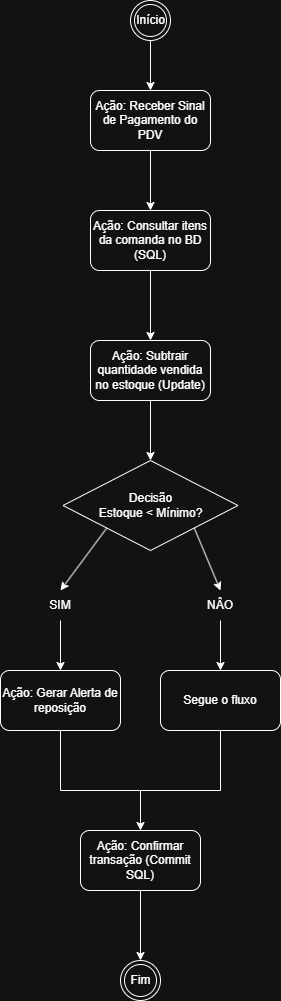

The diagram above was exported from draw.io. Its source (the exported page's mxGraphModel, read from the mxfile embedded in the PNG):
<mxGraphModel dx="777" dy="1061" grid="1" gridSize="10" guides="1" tooltips="1" connect="1" arrows="1" fold="1" page="1" pageScale="1" pageWidth="827" pageHeight="1169" math="0" shadow="0">
  <root>
    <mxCell id="0" />
    <mxCell id="1" parent="0" />
    <mxCell id="ZTfM-2jRRl4hpNwposPe-1" parent="1" style="ellipse;html=1;shape=endState;" value="Início" vertex="1">
      <mxGeometry height="40" width="40" x="270" y="50" as="geometry" />
    </mxCell>
    <mxCell id="ZTfM-2jRRl4hpNwposPe-2" parent="1" style="rounded=1;whiteSpace=wrap;html=1;" value="Ação: Receber Sinal de Pagamento do PDV" vertex="1">
      <mxGeometry height="60" width="120" x="230" y="140" as="geometry" />
    </mxCell>
    <mxCell id="ZTfM-2jRRl4hpNwposPe-4" parent="1" style="rounded=1;whiteSpace=wrap;html=1;" value="Ação: Consultar itens da comanda no BD (SQL)" vertex="1">
      <mxGeometry height="60" width="120" x="230" y="260" as="geometry" />
    </mxCell>
    <mxCell id="ZTfM-2jRRl4hpNwposPe-7" parent="1" style="rounded=1;whiteSpace=wrap;html=1;" value="Ação: Subtrair quantidade vendida no estoque (Update)" vertex="1">
      <mxGeometry height="60" width="120" x="230" y="390" as="geometry" />
    </mxCell>
    <mxCell id="ZTfM-2jRRl4hpNwposPe-9" edge="1" parent="1" source="ZTfM-2jRRl4hpNwposPe-2" style="endArrow=classic;html=1;rounded=0;entryX=0.5;entryY=0;entryDx=0;entryDy=0;exitX=0.5;exitY=1;exitDx=0;exitDy=0;" target="ZTfM-2jRRl4hpNwposPe-4" value="">
      <mxGeometry height="50" relative="1" width="50" as="geometry">
        <mxPoint x="160" y="280" as="sourcePoint" />
        <mxPoint x="210" y="230" as="targetPoint" />
      </mxGeometry>
    </mxCell>
    <mxCell id="ZTfM-2jRRl4hpNwposPe-10" edge="1" parent="1" source="ZTfM-2jRRl4hpNwposPe-4" style="endArrow=classic;html=1;rounded=0;entryX=0.5;entryY=0;entryDx=0;entryDy=0;exitX=0.5;exitY=1;exitDx=0;exitDy=0;" target="ZTfM-2jRRl4hpNwposPe-7" value="">
      <mxGeometry height="50" relative="1" width="50" as="geometry">
        <mxPoint x="150" y="390" as="sourcePoint" />
        <mxPoint x="200" y="340" as="targetPoint" />
      </mxGeometry>
    </mxCell>
    <mxCell id="ZTfM-2jRRl4hpNwposPe-11" edge="1" parent="1" source="ZTfM-2jRRl4hpNwposPe-1" style="endArrow=classic;html=1;rounded=0;exitX=0.5;exitY=1;exitDx=0;exitDy=0;entryX=0.5;entryY=0;entryDx=0;entryDy=0;" target="ZTfM-2jRRl4hpNwposPe-2" value="">
      <mxGeometry height="50" relative="1" width="50" as="geometry">
        <mxPoint x="150" y="310" as="sourcePoint" />
        <mxPoint x="200" y="260" as="targetPoint" />
      </mxGeometry>
    </mxCell>
    <mxCell id="ZTfM-2jRRl4hpNwposPe-12" parent="1" style="rhombus;whiteSpace=wrap;html=1;" value="Decisão&lt;br&gt;Estoque &amp;lt; Mínimo?" vertex="1">
      <mxGeometry height="90" width="175" x="202.5" y="510" as="geometry" />
    </mxCell>
    <mxCell id="ZTfM-2jRRl4hpNwposPe-13" edge="1" parent="1" source="ZTfM-2jRRl4hpNwposPe-7" style="endArrow=classic;html=1;rounded=0;entryX=0.5;entryY=0;entryDx=0;entryDy=0;exitX=0.5;exitY=1;exitDx=0;exitDy=0;" target="ZTfM-2jRRl4hpNwposPe-12" value="">
      <mxGeometry height="50" relative="1" width="50" as="geometry">
        <mxPoint x="260" y="530" as="sourcePoint" />
        <mxPoint x="310" y="480" as="targetPoint" />
      </mxGeometry>
    </mxCell>
    <mxCell id="ZTfM-2jRRl4hpNwposPe-14" edge="1" parent="1" source="ZTfM-2jRRl4hpNwposPe-12" style="endArrow=classic;html=1;rounded=0;exitX=0;exitY=1;exitDx=0;exitDy=0;entryX=0.5;entryY=0;entryDx=0;entryDy=0;" target="ZTfM-2jRRl4hpNwposPe-16" value="">
      <mxGeometry height="50" relative="1" width="50" as="geometry">
        <mxPoint x="230" y="670" as="sourcePoint" />
        <mxPoint x="246" y="640" as="targetPoint" />
      </mxGeometry>
    </mxCell>
    <mxCell id="ZTfM-2jRRl4hpNwposPe-15" edge="1" parent="1" source="ZTfM-2jRRl4hpNwposPe-12" style="endArrow=classic;html=1;rounded=0;exitX=1;exitY=1;exitDx=0;exitDy=0;entryX=0.5;entryY=0;entryDx=0;entryDy=0;" target="ZTfM-2jRRl4hpNwposPe-17" value="">
      <mxGeometry height="50" relative="1" width="50" as="geometry">
        <mxPoint x="320" y="670" as="sourcePoint" />
        <mxPoint x="334" y="640" as="targetPoint" />
      </mxGeometry>
    </mxCell>
    <mxCell id="ZTfM-2jRRl4hpNwposPe-16" parent="1" style="text;html=1;whiteSpace=wrap;strokeColor=none;fillColor=none;align=center;verticalAlign=middle;rounded=0;" value="SIM" vertex="1">
      <mxGeometry height="30" width="80" x="160" y="640" as="geometry" />
    </mxCell>
    <mxCell id="ZTfM-2jRRl4hpNwposPe-17" parent="1" style="text;html=1;whiteSpace=wrap;strokeColor=none;fillColor=none;align=center;verticalAlign=middle;rounded=0;" value="NÂO" vertex="1">
      <mxGeometry height="30" width="80" x="320" y="640" as="geometry" />
    </mxCell>
    <mxCell id="ZTfM-2jRRl4hpNwposPe-18" edge="1" parent="1" source="ZTfM-2jRRl4hpNwposPe-16" style="endArrow=classic;html=1;rounded=0;exitX=0.5;exitY=1;exitDx=0;exitDy=0;entryX=0.5;entryY=0;entryDx=0;entryDy=0;" target="ZTfM-2jRRl4hpNwposPe-20" value="">
      <mxGeometry height="50" relative="1" width="50" as="geometry">
        <mxPoint x="180" y="760" as="sourcePoint" />
        <mxPoint x="200" y="720" as="targetPoint" />
      </mxGeometry>
    </mxCell>
    <mxCell id="ZTfM-2jRRl4hpNwposPe-19" edge="1" parent="1" source="ZTfM-2jRRl4hpNwposPe-17" style="endArrow=classic;html=1;rounded=0;exitX=0.5;exitY=1;exitDx=0;exitDy=0;entryX=0.5;entryY=0;entryDx=0;entryDy=0;" target="ZTfM-2jRRl4hpNwposPe-21" value="">
      <mxGeometry height="50" relative="1" width="50" as="geometry">
        <mxPoint x="310" y="770" as="sourcePoint" />
        <mxPoint x="360" y="720" as="targetPoint" />
      </mxGeometry>
    </mxCell>
    <mxCell id="ZTfM-2jRRl4hpNwposPe-20" parent="1" style="rounded=1;whiteSpace=wrap;html=1;" value="Ação: Gerar Alerta de reposição" vertex="1">
      <mxGeometry height="60" width="120" x="140" y="720" as="geometry" />
    </mxCell>
    <mxCell id="ZTfM-2jRRl4hpNwposPe-21" parent="1" style="rounded=1;whiteSpace=wrap;html=1;" value="Segue o fluxo" vertex="1">
      <mxGeometry height="60" width="120" x="300" y="720" as="geometry" />
    </mxCell>
    <mxCell id="ZTfM-2jRRl4hpNwposPe-22" edge="1" parent="1" source="ZTfM-2jRRl4hpNwposPe-20" style="endArrow=none;html=1;rounded=0;exitX=0.5;exitY=1;exitDx=0;exitDy=0;entryX=0.5;entryY=1;entryDx=0;entryDy=0;" target="ZTfM-2jRRl4hpNwposPe-21" value="">
      <mxGeometry height="50" relative="1" width="50" as="geometry">
        <Array as="points">
          <mxPoint x="200" y="840" />
          <mxPoint x="280" y="840" />
          <mxPoint x="360" y="840" />
        </Array>
        <mxPoint x="260" y="860" as="sourcePoint" />
        <mxPoint x="360" y="840" as="targetPoint" />
      </mxGeometry>
    </mxCell>
    <mxCell id="ZTfM-2jRRl4hpNwposPe-23" edge="1" parent="1" style="endArrow=classic;html=1;rounded=0;entryX=0.5;entryY=0;entryDx=0;entryDy=0;" target="ZTfM-2jRRl4hpNwposPe-24" value="">
      <mxGeometry height="50" relative="1" width="50" as="geometry">
        <mxPoint x="280" y="840" as="sourcePoint" />
        <mxPoint x="280" y="880" as="targetPoint" />
      </mxGeometry>
    </mxCell>
    <mxCell id="ZTfM-2jRRl4hpNwposPe-24" parent="1" style="rounded=1;whiteSpace=wrap;html=1;" value="Ação: Confirmar transação (Commit SQL)" vertex="1">
      <mxGeometry height="60" width="120" x="220" y="880" as="geometry" />
    </mxCell>
    <mxCell id="ZTfM-2jRRl4hpNwposPe-25" parent="1" style="ellipse;html=1;shape=endState;" value="Fim" vertex="1">
      <mxGeometry height="40" width="40" x="260" y="1010" as="geometry" />
    </mxCell>
    <mxCell id="ZTfM-2jRRl4hpNwposPe-26" edge="1" parent="1" source="ZTfM-2jRRl4hpNwposPe-24" style="endArrow=classic;html=1;rounded=0;exitX=0.5;exitY=1;exitDx=0;exitDy=0;entryX=0.5;entryY=0;entryDx=0;entryDy=0;" target="ZTfM-2jRRl4hpNwposPe-25" value="">
      <mxGeometry height="50" relative="1" width="50" as="geometry">
        <Array as="points" />
        <mxPoint x="229.31" y="969.9999999999998" as="sourcePoint" />
        <mxPoint x="229.31" y="1040.7106781186549" as="targetPoint" />
      </mxGeometry>
    </mxCell>
  </root>
</mxGraphModel>